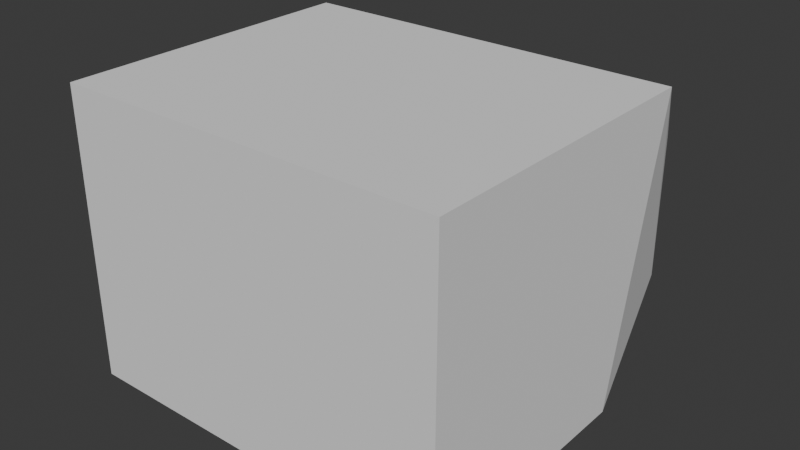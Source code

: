 # Source: TrainCart.blend  (saved by Blender 4.4.32; exported with 4.5.12 LTS)
import bpy
from mathutils import Matrix  # noqa: F401  (used for matrix-valued properties, if any)

bpy.ops.wm.read_factory_settings(use_empty=True)
scene = bpy.context.scene
scene.name = 'Scene'

# ---- collections
col_collection = bpy.data.collections.new('Collection'); scene.collection.children.link(col_collection)

# ---- world
world_world = bpy.data.worlds.new('World'); scene.world = world_world
world_world.use_nodes = True; world_world.node_tree.nodes.clear()
_N = world_world.node_tree.nodes; _L = world_world.node_tree.links
n0 = _N.new('ShaderNodeOutputWorld'); n0.name = 'World Output'; n0.location = (300, 300)
n1 = _N.new('ShaderNodeBackground'); n1.name = 'Background'; n1.location = (10, 300)
n1.inputs[0].default_value = (0.05088, 0.05088, 0.05088, 1.0)
_L.new(n1.outputs[0], n0.inputs[0])
n0.is_active_output = True
world_world.color = (0.05088, 0.05088, 0.05088)
world_world.sun_shadow_jitter_overblur = 0.0

# ---- meshes
me_cube_001 = bpy.data.meshes.new('Cube.001')
me_cube_001.from_pydata([(-0.8, -1.2, 0.0), (-0.8, -1.2, 1.2), (-0.6539, 0.4, 0.2746), (0.8, -1.2, 0.0), (0.8, -1.2, 1.2), (0.6539, 0.4, 0.2746), (-0.8, 0.07522, 1.2), (0.8, 0.07522, 1.2), (-0.6531, 0.4, 0.8752), (0.6531, 0.4, 0.8752), (0.8, -0.1868, 0.0), (0.2132, 1.017e-07, 0.0), (-0.8, -0.1868, 0.0), (-0.2132, -1.017e-07, 0.0)], [], [(3, 0, 1, 4), (7, 4, 1, 6), (13, 12, 0, 3, 10, 11), (5, 2, 13, 11), (12, 13, 2), (11, 10, 5), (7, 6, 8, 9), (3, 4, 7, 10), (5, 10, 7, 9), (8, 6, 12, 2), (1, 0, 12, 6)])
_uv = me_cube_001.uv_layers.new(name='UVMap')
_uv.uv.foreach_set('vector', [0.375, 0.75, 0.375, 1.0, 0.625, 1.0, 0.625, 0.75, 0.625, 0.6015, 0.625, 0.75, 0.875, 0.75, 0.875, 0.6015, 0.2167, 0.5, 0.125, 0.5917, 0.125, 0.75, 0.375, 0.75, 0.375, 0.5917, 0.2833, 0.5, 0.0, 0.0, 0.0, 0.0, 0.2167, 0.5, 0.2833, 0.5, 0.125, 0.5917, 0.2167, 0.5, 0.0, 0.0, 0.2833, 0.5, 0.375, 0.5917, 0.0, 0.0, 0.625, 0.6015, 0.875, 0.6015, 0.0, 0.0, 0.0, 0.0, 0.375, 0.75, 0.625, 0.75, 0.625, 0.6015, 0.375, 0.5917, 0.0, 0.0, 0.375, 0.5917, 0.625, 0.6015, 0.0, 0.0, 0.0, 0.0, 0.875, 0.6015, 0.125, 0.5917, 0.0, 0.0, 0.875, 0.75, 0.125, 0.75, 0.125, 0.5917, 0.875, 0.6015])
me_cube_001.update()
me_cube_003 = bpy.data.meshes.new('Cube.003')
me_cube_003.from_pydata([(0.2019, -0.01471, -0.1309), (0.2019, -0.01471, 0.1211), (0.01143, -0.03267, -0.0244), (0.01143, -0.03267, 0.01465), (-0.1772, 0.09792, -0.1309), (-0.1772, 0.09792, 0.1211), (-0.02741, -0.02113, -0.0244), (-0.02741, -0.02113, 0.01465), (0.1915, -0.08617, 0.1309), (0.1915, -0.08617, -0.1407), (-0.2074, 0.03237, -0.1407), (-0.2074, 0.03237, 0.1309), (-0.005706, -0.09032, 0.01465), (-0.04454, -0.07878, 0.01465), (-0.03598, -0.04995, 0.01465), (0.00286, -0.0615, 0.01465), (-0.005706, -0.09032, 0.2393), (-0.04454, -0.07878, 0.2393), (-0.03598, -0.04995, 0.2393), (0.00286, -0.0615, 0.2393), (0.002573, -0.06246, -0.0244), (-0.03627, -0.05092, -0.0244), (0.2118, -0.01766, -0.1407), (0.2118, -0.01766, 0.1309), (-0.1871, 0.1009, 0.1309), (-0.1871, 0.1009, -0.1407), (0.199, -0.02428, -0.1309), (0.199, -0.02428, 0.1211), (-0.18, 0.08835, 0.1211), (-0.18, 0.08835, -0.1309)], [], [(22, 23, 8, 9), (10, 11, 24, 25), (5, 1, 27, 28), (9, 10, 25, 22), (11, 8, 23, 24), (3, 2, 9, 8), (2, 6, 10, 9), (7, 3, 8, 11), (6, 7, 11, 10), (6, 2, 20, 21), (13, 14, 21), (14, 13, 17, 18), (15, 12, 20), (3, 7, 14, 15), (19, 18, 17, 16), (13, 12, 16, 17), (12, 15, 19, 16), (15, 14, 18, 19), (12, 13, 21, 20), (2, 3, 15, 20), (7, 6, 21, 14), (0, 1, 23, 22), (5, 4, 25, 24), (4, 0, 22, 25), (1, 5, 24, 23), (29, 28, 27, 26), (4, 5, 28, 29), (0, 4, 29, 26), (1, 0, 26, 27)])
_uv = me_cube_003.uv_layers.new(name='UVMap')
_uv.uv.foreach_set('vector', [0.375, 0.0, 0.625, 0.0, 0.625, 0.25, 0.375, 0.25, 0.375, 0.5, 0.625, 0.5, 0.625, 0.75, 0.375, 0.75, 0.6188, 0.7562, 0.6188, 0.9938, 0.6188, 0.9938, 0.6188, 0.7562, 0.125, 0.5, 0.375, 0.5, 0.375, 0.75, 0.125, 0.75, 0.625, 0.5, 0.875, 0.5, 0.875, 0.75, 0.625, 0.75, 0.518, 0.357, 0.482, 0.357, 0.375, 0.25, 0.625, 0.25, 0.482, 0.357, 0.482, 0.393, 0.375, 0.5, 0.375, 0.25, 0.518, 0.393, 0.518, 0.357, 0.625, 0.25, 0.625, 0.5, 0.482, 0.393, 0.518, 0.393, 0.625, 0.5, 0.375, 0.5, 0.482, 0.393, 0.482, 0.357, 0.482, 0.357, 0.482, 0.393, 0.518, 0.393, 0.518, 0.393, 0.0, 0.0, 0.518, 0.393, 0.518, 0.393, 0.518, 0.393, 0.518, 0.393, 0.518, 0.357, 0.518, 0.357, 0.482, 0.357, 0.518, 0.357, 0.518, 0.393, 0.518, 0.393, 0.518, 0.357, 0.518, 0.357, 0.518, 0.393, 0.518, 0.393, 0.518, 0.357, 0.518, 0.393, 0.518, 0.357, 0.518, 0.357, 0.518, 0.393, 0.518, 0.357, 0.518, 0.357, 0.518, 0.357, 0.518, 0.357, 0.518, 0.357, 0.518, 0.393, 0.518, 0.393, 0.518, 0.357, 0.518, 0.357, 0.518, 0.393, 0.482, 0.393, 0.482, 0.357, 0.482, 0.357, 0.518, 0.357, 0.518, 0.357, 0.482, 0.357, 0.518, 0.393, 0.482, 0.393, 0.0, 0.0, 0.518, 0.393, 0.3812, 0.9938, 0.6188, 0.9938, 0.625, 1.0, 0.375, 1.0, 0.6188, 0.7562, 0.3812, 0.7562, 0.375, 0.75, 0.625, 0.75, 0.3812, 0.7562, 0.3812, 0.9938, 0.375, 1.0, 0.375, 0.75, 0.6188, 0.9938, 0.6188, 0.7562, 0.625, 0.75, 0.625, 1.0, 0.3812, 0.7562, 0.6188, 0.7562, 0.6188, 0.9938, 0.3812, 0.9938, 0.3812, 0.7562, 0.6188, 0.7562, 0.6188, 0.7562, 0.3812, 0.7562, 0.3812, 0.9938, 0.3812, 0.7562, 0.3812, 0.7562, 0.3812, 0.9938, 0.6188, 0.9938, 0.3812, 0.9938, 0.3812, 0.9938, 0.6188, 0.9938])
me_cube_003.update()

# ---- objects
ob_cart = bpy.data.objects.new('Cart', me_cube_001)
ob_tv = bpy.data.objects.new('TV', me_cube_003)

# ---- transforms, parenting, visibility, modifiers, constraints
ob_cart.location = (0.0, 0.0, 0.0)
ob_tv.parent = ob_cart
ob_tv.location = (0.4643, 0.2199, 0.7947)
ob_tv.rotation_euler = (0.0, 0.0, -3.142)

# ---- collection membership
col_collection.objects.link(ob_cart)
col_collection.objects.link(ob_tv)

# ---- scene / render settings (as saved in the file)
scene.frame_start = 1; scene.frame_end = 250; scene.frame_set(1)
scene.render.engine = 'BLENDER_EEVEE_NEXT'
bpy.context.view_layer.update()

# ---- added for rendering (the .blend has no active camera and no usable light): camera, sun
cam_auto = bpy.data.cameras.new('AutoCamera')
cam_auto.lens = 50.0
cam_auto.sensor_width = 36.0
cam_auto.clip_end = 1000.0
ob_auto_camera = bpy.data.objects.new('AutoCamera', cam_auto)
scene.collection.objects.link(ob_auto_camera)
ob_auto_camera.location = (2.36973, -3.24368, 2.49579)
ob_auto_camera.rotation_euler = (1.09748, -7.21219e-08, 0.694738)
scene.camera = ob_auto_camera
light_auto_sun = bpy.data.lights.new('AutoSun', 'SUN')
light_auto_sun.energy = 3.0
light_auto_sun.angle = 0.0523599
ob_auto_sun = bpy.data.objects.new('AutoSun', light_auto_sun)
scene.collection.objects.link(ob_auto_sun)
ob_auto_sun.rotation_euler = (0.872665, 0.174533, 0.523599)
bpy.context.view_layer.update()
